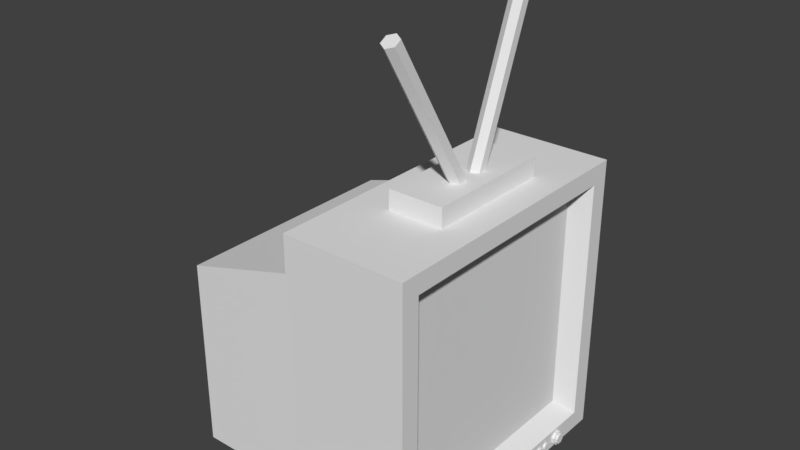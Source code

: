 # Source: TV.blend  (saved by Blender 2.79.0; exported with 4.5.12 LTS)
import bpy
from mathutils import Matrix  # noqa: F401  (used for matrix-valued properties, if any)

bpy.ops.wm.read_factory_settings(use_empty=True)
scene = bpy.context.scene
scene.name = 'Scene'

# ---- collections
col_collection_1 = bpy.data.collections.new('Collection 1'); scene.collection.children.link(col_collection_1)

# ---- world
world_world = bpy.data.worlds.new('World'); scene.world = world_world
world_world.color = (0.05088, 0.05088, 0.05088)
world_world.use_sun_shadow = False
world_world.sun_shadow_jitter_overblur = 0.0
world_world.cycles.sampling_method = 'MANUAL'

# ---- meshes
me_cube_011 = bpy.data.meshes.new('Cube.011')
me_cube_011.from_pydata([(-3.0, -3.0, -3.0), (-3.0, -3.0, 3.0), (-3.0, 3.0, -3.0), (-3.0, 3.0, 3.0), (3.0, -3.0, -3.0), (3.0, -3.0, 3.0), (3.0, 3.0, -3.0), (3.0, 3.0, 3.0)], [], [(0, 1, 3, 2), (2, 3, 7, 6), (6, 7, 5, 4), (4, 5, 1, 0), (2, 6, 4, 0), (7, 3, 1, 5)])
me_cube_011.use_remesh_preserve_volume = False
me_cube_011.use_remesh_preserve_attributes = False
me_cube_011.use_mirror_vertex_groups = False
me_cube_011.update()
me_cube_010 = bpy.data.meshes.new('Cube.010')
me_cube_010.from_pydata([(-3.0, -3.0, -3.0), (-3.0, -3.0, 3.0), (-3.0, 3.0, -3.0), (-3.0, 3.0, 3.0), (3.0, -3.0, -3.0), (3.0, -3.0, 3.0), (3.0, 3.0, -3.0), (3.0, 3.0, 3.0)], [], [(0, 1, 3, 2), (2, 3, 7, 6), (6, 7, 5, 4), (4, 5, 1, 0), (2, 6, 4, 0), (7, 3, 1, 5)])
me_cube_010.use_remesh_preserve_volume = False
me_cube_010.use_remesh_preserve_attributes = False
me_cube_010.use_mirror_vertex_groups = False
me_cube_010.update()
me_cube_009 = bpy.data.meshes.new('Cube.009')
me_cube_009.from_pydata([(-3.0, -3.0, -3.0), (-3.0, -3.0, 3.0), (-3.0, 3.0, -3.0), (-3.0, 3.0, 3.0), (3.0, -3.0, -3.0), (3.0, -3.0, 3.0), (3.0, 3.0, -3.0), (3.0, 3.0, 3.0)], [], [(0, 1, 3, 2), (2, 3, 7, 6), (6, 7, 5, 4), (4, 5, 1, 0), (2, 6, 4, 0), (7, 3, 1, 5)])
me_cube_009.use_remesh_preserve_volume = False
me_cube_009.use_remesh_preserve_attributes = False
me_cube_009.use_mirror_vertex_groups = False
me_cube_009.update()
me_cube_008 = bpy.data.meshes.new('Cube.008')
me_cube_008.from_pydata([(-3.0, -3.0, -3.0), (-3.0, -3.0, 3.0), (-3.0, 3.0, -3.0), (-3.0, 3.0, 3.0), (3.0, -3.0, -3.0), (3.0, -3.0, 3.0), (3.0, 3.0, -3.0), (3.0, 3.0, 3.0)], [], [(0, 1, 3, 2), (2, 3, 7, 6), (6, 7, 5, 4), (4, 5, 1, 0), (2, 6, 4, 0), (7, 3, 1, 5)])
me_cube_008.use_remesh_preserve_volume = False
me_cube_008.use_remesh_preserve_attributes = False
me_cube_008.use_mirror_vertex_groups = False
me_cube_008.update()
me_cube_007 = bpy.data.meshes.new('Cube.007')
me_cube_007.from_pydata([(-3.0, -3.0, -3.0), (-3.0, -3.0, 3.0), (-3.0, 3.0, -3.0), (-3.0, 3.0, 3.0), (3.0, -3.0, -3.0), (3.0, -3.0, 3.0), (3.0, 3.0, -3.0), (3.0, 3.0, 3.0)], [], [(0, 1, 3, 2), (2, 3, 7, 6), (6, 7, 5, 4), (4, 5, 1, 0), (2, 6, 4, 0), (7, 3, 1, 5)])
me_cube_007.use_remesh_preserve_volume = False
me_cube_007.use_remesh_preserve_attributes = False
me_cube_007.use_mirror_vertex_groups = False
me_cube_007.update()
me_cube_006 = bpy.data.meshes.new('Cube.006')
me_cube_006.from_pydata([(-3.0, -3.0, -3.0), (-3.0, -3.0, 3.0), (-3.0, 3.0, -3.0), (-3.0, 3.0, 3.0), (3.0, -3.0, -3.0), (3.0, -3.0, 3.0), (3.0, 3.0, -3.0), (3.0, 3.0, 3.0)], [], [(0, 1, 3, 2), (2, 3, 7, 6), (6, 7, 5, 4), (4, 5, 1, 0), (2, 6, 4, 0), (7, 3, 1, 5)])
me_cube_006.use_remesh_preserve_volume = False
me_cube_006.use_remesh_preserve_attributes = False
me_cube_006.use_mirror_vertex_groups = False
me_cube_006.update()
me_cube_005 = bpy.data.meshes.new('Cube.005')
me_cube_005.from_pydata([(-3.0, -3.0, -3.0), (-3.0, -3.0, 3.0), (-2.771, 3.0, -2.771), (-2.771, 3.0, 2.771), (3.0, -3.0, -3.0), (3.0, -3.0, 3.0), (2.771, 3.0, -2.771), (2.771, 3.0, 2.771), (-3.0, 3.0, 3.0), (-3.0, 3.0, -3.0), (3.0, 3.0, -3.0), (3.0, 3.0, 3.0), (-2.771, 0.9441, 2.771), (-2.771, 0.9441, -2.771), (2.771, 0.9441, -2.771), (2.771, 0.9441, 2.771)], [], [(0, 1, 8, 9), (7, 6, 14, 15), (10, 11, 5, 4), (4, 5, 1, 0), (9, 10, 4, 0), (11, 8, 1, 5), (3, 2, 9, 8), (2, 6, 10, 9), (7, 3, 8, 11), (6, 7, 11, 10), (13, 12, 15, 14), (6, 2, 13, 14), (3, 7, 15, 12), (2, 3, 12, 13)])
me_cube_005.use_remesh_preserve_volume = False
me_cube_005.use_remesh_preserve_attributes = False
me_cube_005.use_mirror_vertex_groups = False
me_cube_005.update()
me_cylinder_012 = bpy.data.meshes.new('Cylinder.012')
me_cylinder_012.from_pydata([(0.0, 0.28, -0.185), (0.0, 0.28, 0.185), (0.198, 0.198, -0.185), (0.198, 0.198, 0.185), (0.28, -1.224e-08, -0.185), (0.28, -1.224e-08, 0.185), (0.198, -0.198, -0.185), (0.198, -0.198, 0.185), (-2.448e-08, -0.28, -0.185), (-2.448e-08, -0.28, 0.185), (-0.198, -0.198, -0.185), (-0.198, -0.198, 0.185), (-0.28, 3.339e-09, -0.185), (-0.28, 3.339e-09, 0.185), (-0.198, 0.198, -0.185), (-0.198, 0.198, 0.185)], [], [(0, 1, 3, 2), (2, 3, 5, 4), (4, 5, 7, 6), (6, 7, 9, 8), (8, 9, 11, 10), (10, 11, 13, 12), (3, 1, 15, 13, 11, 9, 7, 5), (12, 13, 15, 14), (14, 15, 1, 0), (0, 2, 4, 6, 8, 10, 12, 14)])
me_cylinder_012.use_remesh_preserve_volume = False
me_cylinder_012.use_remesh_preserve_attributes = False
me_cylinder_012.use_mirror_vertex_groups = False
me_cylinder_012.update()
me_cylinder_011 = bpy.data.meshes.new('Cylinder.011')
me_cylinder_011.from_pydata([(0.0, 0.28, -0.185), (0.0, 0.28, 0.185), (0.198, 0.198, -0.185), (0.198, 0.198, 0.185), (0.28, -1.224e-08, -0.185), (0.28, -1.224e-08, 0.185), (0.198, -0.198, -0.185), (0.198, -0.198, 0.185), (-2.448e-08, -0.28, -0.185), (-2.448e-08, -0.28, 0.185), (-0.198, -0.198, -0.185), (-0.198, -0.198, 0.185), (-0.28, 3.339e-09, -0.185), (-0.28, 3.339e-09, 0.185), (-0.198, 0.198, -0.185), (-0.198, 0.198, 0.185)], [], [(0, 1, 3, 2), (2, 3, 5, 4), (4, 5, 7, 6), (6, 7, 9, 8), (8, 9, 11, 10), (10, 11, 13, 12), (3, 1, 15, 13, 11, 9, 7, 5), (12, 13, 15, 14), (14, 15, 1, 0), (0, 2, 4, 6, 8, 10, 12, 14)])
me_cylinder_011.use_remesh_preserve_volume = False
me_cylinder_011.use_remesh_preserve_attributes = False
me_cylinder_011.use_mirror_vertex_groups = False
me_cylinder_011.update()
me_cylinder_010 = bpy.data.meshes.new('Cylinder.010')
me_cylinder_010.from_pydata([(0.0, 0.28, -0.185), (0.0, 0.28, 0.185), (0.198, 0.198, -0.185), (0.198, 0.198, 0.185), (0.28, -1.224e-08, -0.185), (0.28, -1.224e-08, 0.185), (0.198, -0.198, -0.185), (0.198, -0.198, 0.185), (-2.448e-08, -0.28, -0.185), (-2.448e-08, -0.28, 0.185), (-0.198, -0.198, -0.185), (-0.198, -0.198, 0.185), (-0.28, 3.339e-09, -0.185), (-0.28, 3.339e-09, 0.185), (-0.198, 0.198, -0.185), (-0.198, 0.198, 0.185)], [], [(0, 1, 3, 2), (2, 3, 5, 4), (4, 5, 7, 6), (6, 7, 9, 8), (8, 9, 11, 10), (10, 11, 13, 12), (3, 1, 15, 13, 11, 9, 7, 5), (12, 13, 15, 14), (14, 15, 1, 0), (0, 2, 4, 6, 8, 10, 12, 14)])
me_cylinder_010.use_remesh_preserve_volume = False
me_cylinder_010.use_remesh_preserve_attributes = False
me_cylinder_010.use_mirror_vertex_groups = False
me_cylinder_010.update()
me_cylinder_009 = bpy.data.meshes.new('Cylinder.009')
me_cylinder_009.from_pydata([(0.0, 0.28, -0.185), (0.0, 0.28, 0.185), (0.198, 0.198, -0.185), (0.198, 0.198, 0.185), (0.28, -1.224e-08, -0.185), (0.28, -1.224e-08, 0.185), (0.198, -0.198, -0.185), (0.198, -0.198, 0.185), (-2.448e-08, -0.28, -0.185), (-2.448e-08, -0.28, 0.185), (-0.198, -0.198, -0.185), (-0.198, -0.198, 0.185), (-0.28, 3.339e-09, -0.185), (-0.28, 3.339e-09, 0.185), (-0.198, 0.198, -0.185), (-0.198, 0.198, 0.185)], [], [(0, 1, 3, 2), (2, 3, 5, 4), (4, 5, 7, 6), (6, 7, 9, 8), (8, 9, 11, 10), (10, 11, 13, 12), (3, 1, 15, 13, 11, 9, 7, 5), (12, 13, 15, 14), (14, 15, 1, 0), (0, 2, 4, 6, 8, 10, 12, 14)])
me_cylinder_009.use_remesh_preserve_volume = False
me_cylinder_009.use_remesh_preserve_attributes = False
me_cylinder_009.use_mirror_vertex_groups = False
me_cylinder_009.update()
me_cylinder_008 = bpy.data.meshes.new('Cylinder.008')
me_cylinder_008.from_pydata([(0.0, 0.28, -0.185), (0.0, 0.28, 0.185), (0.198, 0.198, -0.185), (0.198, 0.198, 0.185), (0.28, -1.224e-08, -0.185), (0.28, -1.224e-08, 0.185), (0.198, -0.198, -0.185), (0.198, -0.198, 0.185), (-2.448e-08, -0.28, -0.185), (-2.448e-08, -0.28, 0.185), (-0.198, -0.198, -0.185), (-0.198, -0.198, 0.185), (-0.28, 3.339e-09, -0.185), (-0.28, 3.339e-09, 0.185), (-0.198, 0.198, -0.185), (-0.198, 0.198, 0.185)], [], [(0, 1, 3, 2), (2, 3, 5, 4), (4, 5, 7, 6), (6, 7, 9, 8), (8, 9, 11, 10), (10, 11, 13, 12), (3, 1, 15, 13, 11, 9, 7, 5), (12, 13, 15, 14), (14, 15, 1, 0), (0, 2, 4, 6, 8, 10, 12, 14)])
me_cylinder_008.use_remesh_preserve_volume = False
me_cylinder_008.use_remesh_preserve_attributes = False
me_cylinder_008.use_mirror_vertex_groups = False
me_cylinder_008.update()
me_cylinder_007 = bpy.data.meshes.new('Cylinder.007')
me_cylinder_007.from_pydata([(0.0, 0.28, -0.185), (0.0, 0.28, 0.185), (0.198, 0.198, -0.185), (0.198, 0.198, 0.185), (0.28, -1.224e-08, -0.185), (0.28, -1.224e-08, 0.185), (0.198, -0.198, -0.185), (0.198, -0.198, 0.185), (-2.448e-08, -0.28, -0.185), (-2.448e-08, -0.28, 0.185), (-0.198, -0.198, -0.185), (-0.198, -0.198, 0.185), (-0.28, 3.339e-09, -0.185), (-0.28, 3.339e-09, 0.185), (-0.198, 0.198, -0.185), (-0.198, 0.198, 0.185)], [], [(0, 1, 3, 2), (2, 3, 5, 4), (4, 5, 7, 6), (6, 7, 9, 8), (8, 9, 11, 10), (10, 11, 13, 12), (3, 1, 15, 13, 11, 9, 7, 5), (12, 13, 15, 14), (14, 15, 1, 0), (0, 2, 4, 6, 8, 10, 12, 14)])
me_cylinder_007.use_remesh_preserve_volume = False
me_cylinder_007.use_remesh_preserve_attributes = False
me_cylinder_007.use_mirror_vertex_groups = False
me_cylinder_007.update()
me_cylinder_006 = bpy.data.meshes.new('Cylinder.006')
me_cylinder_006.from_pydata([(0.0, 0.28, -0.185), (0.0, 0.28, 0.185), (0.198, 0.198, -0.185), (0.198, 0.198, 0.185), (0.28, -1.224e-08, -0.185), (0.28, -1.224e-08, 0.185), (0.198, -0.198, -0.185), (0.198, -0.198, 0.185), (-2.448e-08, -0.28, -0.185), (-2.448e-08, -0.28, 0.185), (-0.198, -0.198, -0.185), (-0.198, -0.198, 0.185), (-0.28, 3.339e-09, -0.185), (-0.28, 3.339e-09, 0.185), (-0.198, 0.198, -0.185), (-0.198, 0.198, 0.185)], [], [(0, 1, 3, 2), (2, 3, 5, 4), (4, 5, 7, 6), (6, 7, 9, 8), (8, 9, 11, 10), (10, 11, 13, 12), (3, 1, 15, 13, 11, 9, 7, 5), (12, 13, 15, 14), (14, 15, 1, 0), (0, 2, 4, 6, 8, 10, 12, 14)])
me_cylinder_006.use_remesh_preserve_volume = False
me_cylinder_006.use_remesh_preserve_attributes = False
me_cylinder_006.use_mirror_vertex_groups = False
me_cylinder_006.update()
me_cylinder_004 = bpy.data.meshes.new('Cylinder.004')
me_cylinder_004.from_pydata([(0.0, 0.28, -0.185), (0.0, 0.28, 0.185), (0.198, 0.198, -0.185), (0.198, 0.198, 0.185), (0.28, -1.224e-08, -0.185), (0.28, -1.224e-08, 0.185), (0.198, -0.198, -0.185), (0.198, -0.198, 0.185), (-2.448e-08, -0.28, -0.185), (-2.448e-08, -0.28, 0.185), (-0.198, -0.198, -0.185), (-0.198, -0.198, 0.185), (-0.28, 3.339e-09, -0.185), (-0.28, 3.339e-09, 0.185), (-0.198, 0.198, -0.185), (-0.198, 0.198, 0.185)], [], [(0, 1, 3, 2), (2, 3, 5, 4), (4, 5, 7, 6), (6, 7, 9, 8), (8, 9, 11, 10), (10, 11, 13, 12), (3, 1, 15, 13, 11, 9, 7, 5), (12, 13, 15, 14), (14, 15, 1, 0), (0, 2, 4, 6, 8, 10, 12, 14)])
me_cylinder_004.use_remesh_preserve_volume = False
me_cylinder_004.use_remesh_preserve_attributes = False
me_cylinder_004.use_mirror_vertex_groups = False
me_cylinder_004.update()
me_cylinder_003 = bpy.data.meshes.new('Cylinder.003')
me_cylinder_003.from_pydata([(0.0, 0.28, -0.185), (0.0, 0.28, 0.185), (0.198, 0.198, -0.185), (0.198, 0.198, 0.185), (0.28, -1.224e-08, -0.185), (0.28, -1.224e-08, 0.185), (0.198, -0.198, -0.185), (0.198, -0.198, 0.185), (-2.448e-08, -0.28, -0.185), (-2.448e-08, -0.28, 0.185), (-0.198, -0.198, -0.185), (-0.198, -0.198, 0.185), (-0.28, 3.339e-09, -0.185), (-0.28, 3.339e-09, 0.185), (-0.198, 0.198, -0.185), (-0.198, 0.198, 0.185)], [], [(0, 1, 3, 2), (2, 3, 5, 4), (4, 5, 7, 6), (6, 7, 9, 8), (8, 9, 11, 10), (10, 11, 13, 12), (3, 1, 15, 13, 11, 9, 7, 5), (12, 13, 15, 14), (14, 15, 1, 0), (0, 2, 4, 6, 8, 10, 12, 14)])
me_cylinder_003.use_remesh_preserve_volume = False
me_cylinder_003.use_remesh_preserve_attributes = False
me_cylinder_003.use_mirror_vertex_groups = False
me_cylinder_003.update()
me_cylinder_002 = bpy.data.meshes.new('Cylinder.002')
me_cylinder_002.from_pydata([(0.0, 0.28, -0.185), (0.0, 0.28, 0.185), (0.198, 0.198, -0.185), (0.198, 0.198, 0.185), (0.28, -1.224e-08, -0.185), (0.28, -1.224e-08, 0.185), (0.198, -0.198, -0.185), (0.198, -0.198, 0.185), (-2.448e-08, -0.28, -0.185), (-2.448e-08, -0.28, 0.185), (-0.198, -0.198, -0.185), (-0.198, -0.198, 0.185), (-0.28, 3.339e-09, -0.185), (-0.28, 3.339e-09, 0.185), (-0.198, 0.198, -0.185), (-0.198, 0.198, 0.185)], [], [(0, 1, 3, 2), (2, 3, 5, 4), (4, 5, 7, 6), (6, 7, 9, 8), (8, 9, 11, 10), (10, 11, 13, 12), (3, 1, 15, 13, 11, 9, 7, 5), (12, 13, 15, 14), (14, 15, 1, 0), (0, 2, 4, 6, 8, 10, 12, 14)])
me_cylinder_002.use_remesh_preserve_volume = False
me_cylinder_002.use_remesh_preserve_attributes = False
me_cylinder_002.use_mirror_vertex_groups = False
me_cylinder_002.update()
me_cylinder_001 = bpy.data.meshes.new('Cylinder.001')
me_cylinder_001.from_pydata([(0.0, 0.17, -2.5), (0.0, 0.17, 2.5), (0.1472, 0.085, -2.5), (0.1472, 0.085, 2.5), (0.1472, -0.085, -2.5), (0.1472, -0.085, 2.5), (-1.486e-08, -0.17, -2.5), (-1.486e-08, -0.17, 2.5), (-0.1472, -0.085, -2.5), (-0.1472, -0.085, 2.5), (-0.1472, 0.085, -2.5), (-0.1472, 0.085, 2.5)], [], [(0, 1, 3, 2), (2, 3, 5, 4), (4, 5, 7, 6), (6, 7, 9, 8), (3, 1, 11, 9, 7, 5), (8, 9, 11, 10), (10, 11, 1, 0), (0, 2, 4, 6, 8, 10)])
me_cylinder_001.use_remesh_preserve_volume = False
me_cylinder_001.use_remesh_preserve_attributes = False
me_cylinder_001.use_mirror_vertex_groups = False
me_cylinder_001.update()
me_cylinder = bpy.data.meshes.new('Cylinder')
me_cylinder.from_pydata([(0.0, 0.17, -2.5), (0.0, 0.17, 2.5), (0.1472, 0.085, -2.5), (0.1472, 0.085, 2.5), (0.1472, -0.085, -2.5), (0.1472, -0.085, 2.5), (-1.486e-08, -0.17, -2.5), (-1.486e-08, -0.17, 2.5), (-0.1472, -0.085, -2.5), (-0.1472, -0.085, 2.5), (-0.1472, 0.085, -2.5), (-0.1472, 0.085, 2.5)], [], [(0, 1, 3, 2), (2, 3, 5, 4), (4, 5, 7, 6), (6, 7, 9, 8), (3, 1, 11, 9, 7, 5), (8, 9, 11, 10), (10, 11, 1, 0), (0, 2, 4, 6, 8, 10)])
me_cylinder.use_remesh_preserve_volume = False
me_cylinder.use_remesh_preserve_attributes = False
me_cylinder.use_mirror_vertex_groups = False
me_cylinder.update()
me_cube_003 = bpy.data.meshes.new('Cube.003')
me_cube_003.from_pydata([(-3.0, -3.0, -3.0), (-3.0, -3.0, 3.0), (-3.0, 3.0, -3.0), (-3.0, 3.0, 3.0), (3.0, -3.0, -3.0), (3.0, -3.0, 3.0), (3.0, 3.0, -3.0), (3.0, 3.0, 3.0)], [], [(0, 1, 3, 2), (2, 3, 7, 6), (6, 7, 5, 4), (4, 5, 1, 0), (2, 6, 4, 0), (7, 3, 1, 5)])
me_cube_003.use_remesh_preserve_volume = False
me_cube_003.use_remesh_preserve_attributes = False
me_cube_003.use_mirror_vertex_groups = False
me_cube_003.update()
me_cube_002 = bpy.data.meshes.new('Cube.002')
me_cube_002.from_pydata([(-3.0, -3.0, -3.0), (-3.0, -3.0, 1.841), (-3.0, 3.0, -3.0), (-3.0, 3.0, 1.841), (3.0, -3.0, -3.0), (3.0, -3.0, 3.0), (3.0, 3.0, -3.0), (3.0, 3.0, 3.0)], [], [(0, 1, 3, 2), (2, 3, 7, 6), (6, 7, 5, 4), (4, 5, 1, 0), (2, 6, 4, 0), (7, 3, 1, 5)])
me_cube_002.use_remesh_preserve_volume = False
me_cube_002.use_remesh_preserve_attributes = False
me_cube_002.use_mirror_vertex_groups = False
me_cube_002.update()
me_cube_001 = bpy.data.meshes.new('Cube.001')
me_cube_001.from_pydata([(-3.0, -3.0, -3.0), (-3.0, -3.0, 3.0), (-3.0, 3.0, -3.0), (-3.0, 3.0, 3.0), (3.0, -2.609, -2.609), (3.0, -2.609, 2.609), (3.0, 2.609, -2.609), (3.0, 2.609, 2.609), (3.0, 3.0, 3.0), (3.0, 3.0, -3.0), (3.0, -3.0, -3.0), (3.0, -3.0, 3.0), (3.0, 2.609, 2.609), (3.0, 2.609, -2.609), (3.0, -2.609, -2.609), (3.0, -2.609, 2.609), (2.142, 2.31, 2.31), (2.142, 2.31, -2.31), (2.142, -2.31, -2.31), (2.142, -2.31, 2.31)], [], [(0, 1, 3, 2), (2, 3, 8, 9), (7, 5, 15, 12), (10, 11, 1, 0), (2, 9, 10, 0), (8, 3, 1, 11), (7, 6, 9, 8), (6, 4, 10, 9), (5, 7, 8, 11), (4, 5, 11, 10), (15, 14, 18, 19), (6, 7, 12, 13), (5, 4, 14, 15), (4, 6, 13, 14), (17, 16, 19, 18), (14, 13, 17, 18), (12, 15, 19, 16), (13, 12, 16, 17)])
me_cube_001.use_remesh_preserve_volume = False
me_cube_001.use_remesh_preserve_attributes = False
me_cube_001.use_mirror_vertex_groups = False
me_cube_001.update()

# ---- objects
ob_cube_009 = bpy.data.objects.new('Cube.009', me_cube_011)
ob_cube_008 = bpy.data.objects.new('Cube.008', me_cube_010)
ob_cube_007 = bpy.data.objects.new('Cube.007', me_cube_009)
ob_cube_006 = bpy.data.objects.new('Cube.006', me_cube_008)
ob_cube_005 = bpy.data.objects.new('Cube.005', me_cube_007)
ob_cube_004 = bpy.data.objects.new('Cube.004', me_cube_006)
ob_cube_003 = bpy.data.objects.new('Cube.003', me_cube_005)
ob_cylinder_011 = bpy.data.objects.new('Cylinder.011', me_cylinder_012)
ob_cylinder_010 = bpy.data.objects.new('Cylinder.010', me_cylinder_011)
ob_cylinder_009 = bpy.data.objects.new('Cylinder.009', me_cylinder_010)
ob_cylinder_008 = bpy.data.objects.new('Cylinder.008', me_cylinder_009)
ob_cylinder_007 = bpy.data.objects.new('Cylinder.007', me_cylinder_008)
ob_cylinder_006 = bpy.data.objects.new('Cylinder.006', me_cylinder_007)
ob_cylinder_005 = bpy.data.objects.new('Cylinder.005', me_cylinder_006)
ob_cylinder_004 = bpy.data.objects.new('Cylinder.004', me_cylinder_004)
ob_cylinder_003 = bpy.data.objects.new('Cylinder.003', me_cylinder_003)
ob_cylinder_002 = bpy.data.objects.new('Cylinder.002', me_cylinder_002)
ob_cylinder_001 = bpy.data.objects.new('Cylinder.001', me_cylinder_001)
ob_cylinder = bpy.data.objects.new('Cylinder', me_cylinder)
ob_cube_002 = bpy.data.objects.new('Cube.002', me_cube_003)
ob_cube_001 = bpy.data.objects.new('Cube.001', me_cube_002)
ob_cube = bpy.data.objects.new('Cube', me_cube_001)

# ---- transforms, parenting, visibility, modifiers, constraints
ob_cube_009.location = (0.03889, 3.092, 1.278)
ob_cube_009.scale = (0.2247, 0.04951, 0.01257)
ob_cube_009.lineart.crease_threshold = 0.0
ob_cube_008.location = (0.03889, 3.092, 1.489)
ob_cube_008.scale = (0.2247, 0.04951, 0.01257)
ob_cube_008.lineart.crease_threshold = 0.0
ob_cube_007.location = (0.03889, 3.092, 1.687)
ob_cube_007.scale = (0.2247, 0.04951, 0.01257)
ob_cube_007.lineart.crease_threshold = 0.0
ob_cube_006.location = (0.03889, 3.092, 1.873)
ob_cube_006.scale = (0.2247, 0.04951, 0.01257)
ob_cube_006.lineart.crease_threshold = 0.0
ob_cube_005.location = (0.03889, 3.092, 2.052)
ob_cube_005.scale = (0.2247, 0.04951, 0.01257)
ob_cube_005.lineart.crease_threshold = 0.0
ob_cube_004.location = (0.03889, 3.092, 2.232)
ob_cube_004.scale = (0.2247, 0.04951, 0.01257)
ob_cube_004.lineart.crease_threshold = 0.0
ob_cube_003.location = (0.0328, 3.041, 1.7)
ob_cube_003.scale = (0.2352, 0.05386, 0.2352)
ob_cube_003.lineart.crease_threshold = 0.0
ob_cylinder_011.location = (1.268, 0.693, -2.814)
ob_cylinder_011.rotation_euler = (1.571, 0.3856, 1.571)
ob_cylinder_011.scale = (0.2886, 0.2886, 0.2886)
ob_cylinder_011.lineart.crease_threshold = 0.0
ob_cylinder_010.location = (1.268, 0.8945, -2.814)
ob_cylinder_010.rotation_euler = (1.571, 0.3856, 1.571)
ob_cylinder_010.scale = (0.2886, 0.2886, 0.2886)
ob_cylinder_010.lineart.crease_threshold = 0.0
ob_cylinder_009.location = (1.268, 1.078, -2.814)
ob_cylinder_009.rotation_euler = (1.571, 0.3856, 1.571)
ob_cylinder_009.scale = (0.2886, 0.2886, 0.2886)
ob_cylinder_009.lineart.crease_threshold = 0.0
ob_cylinder_008.location = (1.268, 1.293, -2.814)
ob_cylinder_008.rotation_euler = (1.571, 0.3856, 1.571)
ob_cylinder_008.scale = (0.2886, 0.2886, 0.2886)
ob_cylinder_008.lineart.crease_threshold = 0.0
ob_cylinder_007.location = (1.268, 1.512, -2.814)
ob_cylinder_007.rotation_euler = (1.571, 0.3856, 1.571)
ob_cylinder_007.scale = (0.2886, 0.2886, 0.2886)
ob_cylinder_007.lineart.crease_threshold = 0.0
ob_cylinder_006.location = (1.312, 1.902, -2.814)
ob_cylinder_006.rotation_euler = (1.571, 0.3856, 1.571)
ob_cylinder_006.scale = (0.3915, 0.3915, 0.3915)
ob_cylinder_006.lineart.crease_threshold = 0.0
ob_cylinder_005.location = (1.237, 1.902, -2.814)
ob_cylinder_005.rotation_euler = (1.571, 0.3856, 1.571)
ob_cylinder_005.scale = (0.5459, 0.5459, 0.5459)
ob_cylinder_005.lineart.crease_threshold = 0.0
ob_cylinder_004.location = (0.6756, 3.0, -2.515)
ob_cylinder_004.rotation_euler = (1.571, 0.3856, 0.0)
ob_cylinder_004.lineart.crease_threshold = 0.0
ob_cylinder_003.location = (0.6756, 3.0, -1.934)
ob_cylinder_003.rotation_euler = (1.571, 0.3856, 0.0)
ob_cylinder_003.lineart.crease_threshold = 0.0
ob_cylinder_002.location = (0.6756, 3.0, -1.364)
ob_cylinder_002.rotation_euler = (1.571, 0.3856, 0.0)
ob_cylinder_002.lineart.crease_threshold = 0.0
ob_cylinder_001.location = (0.1653, 0.7261, 4.394)
ob_cylinder_001.rotation_euler = (2.775, -0.0, 0.0)
ob_cylinder_001.lineart.crease_threshold = 0.0
ob_cylinder.location = (0.1653, -0.663, 4.153)
ob_cylinder.rotation_euler = (0.5431, -0.0, 0.0)
ob_cylinder.lineart.crease_threshold = 0.0
ob_cube_002.location = (0.07205, 0.1275, 3.166)
ob_cube_002.scale = (0.1904, 0.4528, 0.07754)
ob_cube_002.lineart.crease_threshold = 0.0
ob_cube_001.location = (-2.476, -0.05336, -0.3568)
ob_cube_001.scale = (0.5553, 0.8322, 0.8322)
ob_cube_001.lineart.crease_threshold = 0.0
ob_cube.location = (0.0, 0.0, 0.0)
ob_cube.scale = (0.4239, 1.0, 1.0)
ob_cube.lineart.crease_threshold = 0.0

# ---- collection membership
col_collection_1.objects.link(ob_cube_009)
col_collection_1.objects.link(ob_cube_008)
col_collection_1.objects.link(ob_cube_007)
col_collection_1.objects.link(ob_cube_006)
col_collection_1.objects.link(ob_cube_005)
col_collection_1.objects.link(ob_cube_004)
col_collection_1.objects.link(ob_cube_003)
col_collection_1.objects.link(ob_cylinder_011)
col_collection_1.objects.link(ob_cylinder_010)
col_collection_1.objects.link(ob_cylinder_009)
col_collection_1.objects.link(ob_cylinder_008)
col_collection_1.objects.link(ob_cylinder_007)
col_collection_1.objects.link(ob_cylinder_006)
col_collection_1.objects.link(ob_cylinder_005)
col_collection_1.objects.link(ob_cylinder_004)
col_collection_1.objects.link(ob_cylinder_003)
col_collection_1.objects.link(ob_cylinder_002)
col_collection_1.objects.link(ob_cylinder_001)
col_collection_1.objects.link(ob_cylinder)
col_collection_1.objects.link(ob_cube_002)
col_collection_1.objects.link(ob_cube_001)
col_collection_1.objects.link(ob_cube)

# ---- scene / render settings (as saved in the file)
scene.frame_start = 1; scene.frame_end = 250; scene.frame_set(1)
scene.render.engine = 'BLENDER_EEVEE_NEXT'
scene.render.resolution_percentage = 50
scene.render.dither_intensity = 0.0
scene.cycles.use_denoising = False
scene.cycles.samples = 128
scene.cycles.sampling_pattern = 'TABULATED_SOBOL'
scene.cycles.use_adaptive_sampling = False
scene.cycles.use_light_tree = False
scene.cycles.blur_glossy = 0.0
scene.cycles.sample_clamp_indirect = 0.0
scene.view_settings.view_transform = 'Standard'
bpy.context.view_layer.update()

# ---- added for rendering (the .blend has no active camera and no usable light): camera, sun
cam_auto = bpy.data.cameras.new('AutoCamera')
cam_auto.lens = 50.0
cam_auto.sensor_width = 36.0
cam_auto.clip_end = 1000.0
ob_auto_camera = bpy.data.objects.new('AutoCamera', cam_auto)
scene.collection.objects.link(ob_auto_camera)
ob_auto_camera.location = (10.5265, -14.1661, 11.4122)
ob_auto_camera.rotation_euler = (1.09748, -7.21219e-08, 0.694738)
scene.camera = ob_auto_camera
light_auto_sun = bpy.data.lights.new('AutoSun', 'SUN')
light_auto_sun.energy = 3.0
light_auto_sun.angle = 0.0523599
ob_auto_sun = bpy.data.objects.new('AutoSun', light_auto_sun)
scene.collection.objects.link(ob_auto_sun)
ob_auto_sun.rotation_euler = (0.872665, 0.174533, 0.523599)
bpy.context.view_layer.update()
